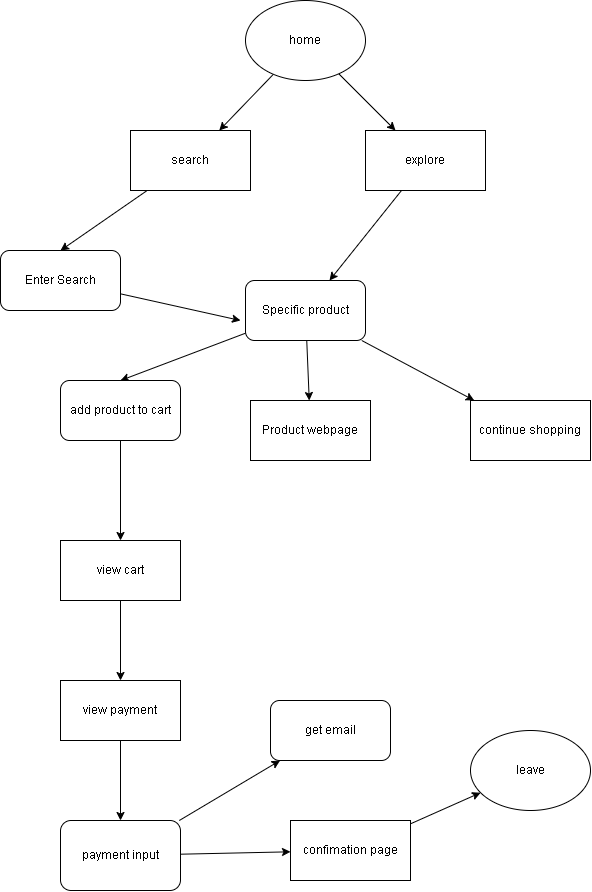

The diagram above was exported from draw.io. Its source (the exported page's mxGraphModel, read from the mxfile embedded in the PNG):
<mxGraphModel dx="1019" dy="511" grid="1" gridSize="10" guides="1" tooltips="1" connect="1" arrows="1" fold="1" page="1" pageScale="1" pageWidth="850" pageHeight="1100" math="0" shadow="0">
  <root>
    <mxCell id="0" />
    <mxCell id="1" parent="0" />
    <mxCell id="17" style="edgeStyle=none;html=1;" edge="1" parent="1" source="14" target="15">
      <mxGeometry relative="1" as="geometry" />
    </mxCell>
    <mxCell id="18" style="edgeStyle=none;html=1;" edge="1" parent="1" source="14" target="16">
      <mxGeometry relative="1" as="geometry" />
    </mxCell>
    <mxCell id="14" value="home" style="ellipse;whiteSpace=wrap;html=1;" vertex="1" parent="1">
      <mxGeometry x="425" y="170" width="120" height="80" as="geometry" />
    </mxCell>
    <mxCell id="22" style="edgeStyle=none;html=1;" edge="1" parent="1" source="15" target="21">
      <mxGeometry relative="1" as="geometry" />
    </mxCell>
    <mxCell id="15" value="explore" style="rounded=0;whiteSpace=wrap;html=1;" vertex="1" parent="1">
      <mxGeometry x="545" y="300" width="120" height="60" as="geometry" />
    </mxCell>
    <mxCell id="20" style="edgeStyle=none;html=1;entryX=0.5;entryY=0;entryDx=0;entryDy=0;" edge="1" parent="1" source="16" target="19">
      <mxGeometry relative="1" as="geometry" />
    </mxCell>
    <mxCell id="16" value="search" style="rounded=0;whiteSpace=wrap;html=1;" vertex="1" parent="1">
      <mxGeometry x="310" y="300" width="120" height="60" as="geometry" />
    </mxCell>
    <mxCell id="23" style="edgeStyle=none;html=1;" edge="1" parent="1" source="19">
      <mxGeometry relative="1" as="geometry">
        <mxPoint x="420" y="490" as="targetPoint" />
      </mxGeometry>
    </mxCell>
    <mxCell id="19" value="Enter Search" style="rounded=1;whiteSpace=wrap;html=1;" vertex="1" parent="1">
      <mxGeometry x="180" y="420" width="120" height="60" as="geometry" />
    </mxCell>
    <mxCell id="25" style="edgeStyle=none;html=1;entryX=0.5;entryY=0;entryDx=0;entryDy=0;" edge="1" parent="1" source="21" target="24">
      <mxGeometry relative="1" as="geometry" />
    </mxCell>
    <mxCell id="27" style="edgeStyle=none;html=1;" edge="1" parent="1" source="21" target="26">
      <mxGeometry relative="1" as="geometry" />
    </mxCell>
    <mxCell id="29" style="edgeStyle=none;html=1;" edge="1" parent="1" source="21" target="28">
      <mxGeometry relative="1" as="geometry" />
    </mxCell>
    <mxCell id="21" value="Specific product" style="rounded=1;whiteSpace=wrap;html=1;" vertex="1" parent="1">
      <mxGeometry x="425" y="450" width="120" height="60" as="geometry" />
    </mxCell>
    <mxCell id="32" style="edgeStyle=none;html=1;" edge="1" parent="1" source="24" target="31">
      <mxGeometry relative="1" as="geometry" />
    </mxCell>
    <mxCell id="24" value="add product to cart" style="rounded=1;whiteSpace=wrap;html=1;" vertex="1" parent="1">
      <mxGeometry x="240" y="550" width="120" height="60" as="geometry" />
    </mxCell>
    <mxCell id="26" value="Product webpage" style="rounded=0;whiteSpace=wrap;html=1;" vertex="1" parent="1">
      <mxGeometry x="430" y="570" width="120" height="60" as="geometry" />
    </mxCell>
    <mxCell id="28" value="continue shopping" style="rounded=0;whiteSpace=wrap;html=1;" vertex="1" parent="1">
      <mxGeometry x="650" y="570" width="120" height="60" as="geometry" />
    </mxCell>
    <mxCell id="37" style="edgeStyle=none;html=1;entryX=0.5;entryY=0;entryDx=0;entryDy=0;" edge="1" parent="1" source="31" target="33">
      <mxGeometry relative="1" as="geometry" />
    </mxCell>
    <mxCell id="31" value="view cart" style="rounded=0;whiteSpace=wrap;html=1;" vertex="1" parent="1">
      <mxGeometry x="240" y="710" width="120" height="60" as="geometry" />
    </mxCell>
    <mxCell id="40" style="edgeStyle=none;html=1;" edge="1" parent="1" source="33" target="39">
      <mxGeometry relative="1" as="geometry" />
    </mxCell>
    <mxCell id="33" value="view payment" style="rounded=0;whiteSpace=wrap;html=1;" vertex="1" parent="1">
      <mxGeometry x="240" y="850" width="120" height="60" as="geometry" />
    </mxCell>
    <mxCell id="42" style="edgeStyle=none;html=1;" edge="1" parent="1" source="39" target="41">
      <mxGeometry relative="1" as="geometry" />
    </mxCell>
    <mxCell id="44" style="edgeStyle=none;html=1;" edge="1" parent="1" source="39" target="43">
      <mxGeometry relative="1" as="geometry" />
    </mxCell>
    <mxCell id="39" value="payment input" style="rounded=1;whiteSpace=wrap;html=1;" vertex="1" parent="1">
      <mxGeometry x="240" y="990" width="120" height="70" as="geometry" />
    </mxCell>
    <mxCell id="46" style="edgeStyle=none;html=1;" edge="1" parent="1" source="41" target="45">
      <mxGeometry relative="1" as="geometry" />
    </mxCell>
    <mxCell id="41" value="confimation page" style="rounded=0;whiteSpace=wrap;html=1;" vertex="1" parent="1">
      <mxGeometry x="470" y="990" width="120" height="60" as="geometry" />
    </mxCell>
    <mxCell id="43" value="get email" style="rounded=1;whiteSpace=wrap;html=1;" vertex="1" parent="1">
      <mxGeometry x="450" y="870" width="120" height="60" as="geometry" />
    </mxCell>
    <mxCell id="45" value="leave" style="ellipse;whiteSpace=wrap;html=1;" vertex="1" parent="1">
      <mxGeometry x="650" y="900" width="120" height="80" as="geometry" />
    </mxCell>
  </root>
</mxGraphModel>